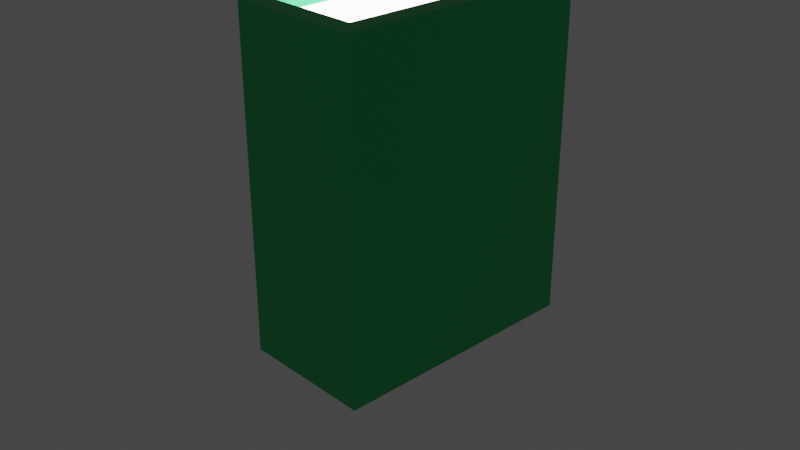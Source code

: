 # Source: Book.blend  (saved by Blender 3.2.14; exported with 4.5.12 LTS)
import bpy
from mathutils import Matrix  # noqa: F401  (used for matrix-valued properties, if any)

bpy.ops.wm.read_factory_settings(use_empty=True)
scene = bpy.context.scene
scene.name = 'Scene'

# ---- collections
col_collection = bpy.data.collections.new('Collection'); scene.collection.children.link(col_collection)

# ---- materials (node trees are filled in below, after node groups)
mat_material = bpy.data.materials.new('Material')
mat_material.alpha_threshold = 0.0
mat_material.use_transparent_shadow = False
mat_material.line_color = (0.0, 0.0, 0.0, 1.0)
mat_material_019 = bpy.data.materials.new('Material.019')
mat_material_019.use_transparent_shadow = False

# ---- material node trees
mat_material.use_nodes = True; mat_material.node_tree.nodes.clear()
_N = mat_material.node_tree.nodes; _L = mat_material.node_tree.links
n0 = _N.new('ShaderNodeOutputMaterial'); n0.name = 'Material Output'; n0.location = (300, 300)
n1 = _N.new('ShaderNodeBsdfPrincipled'); n1.name = 'Principled BSDF'; n1.location = (10, 300)
n1.distribution = 'GGX'
n1.subsurface_method = 'RANDOM_WALK_SKIN'
n1.inputs[0].default_value = (0.007499, 0.5271, 0.1529, 1.0)
n1.inputs[2].default_value = 0.4
n1.inputs[3].default_value = 1.45
n1.inputs[27].default_value = (0.0, 0.0, 0.0, 1.0)
n1.inputs[28].default_value = 1.0
_L.new(n1.outputs[0], n0.inputs[0])
n0.is_active_output = True
mat_material_019.use_nodes = True; mat_material_019.node_tree.nodes.clear()
_N = mat_material_019.node_tree.nodes; _L = mat_material_019.node_tree.links
n0 = _N.new('ShaderNodeOutputMaterial'); n0.name = 'Material Output'; n0.location = (300, 300)
n1 = _N.new('ShaderNodeEmission'); n1.name = 'Emission'; n1.location = (10, 300)
n1.inputs[1].default_value = 8.1
_L.new(n1.outputs[0], n0.inputs[0])
n0.is_active_output = True

# ---- world
world_world = bpy.data.worlds.new('World'); scene.world = world_world
world_world.use_nodes = True; world_world.node_tree.nodes.clear()
_N = world_world.node_tree.nodes; _L = world_world.node_tree.links
n0 = _N.new('ShaderNodeOutputWorld'); n0.name = 'World Output'; n0.location = (300, 300)
n1 = _N.new('ShaderNodeBackground'); n1.name = 'Background'; n1.location = (10, 300)
n1.inputs[0].default_value = (0.05088, 0.05088, 0.05088, 1.0)
_L.new(n1.outputs[0], n0.inputs[0])
n0.is_active_output = True
world_world.color = (0.05088, 0.05088, 0.05088)
world_world.use_sun_shadow = False
world_world.sun_shadow_jitter_overblur = 0.0

# ---- cameras
cam_camera = bpy.data.cameras.new('Camera')
cam_camera.clip_end = 100.0
cam_camera.ortho_scale = 7.314

# ---- lights
light_point = bpy.data.lights.new('Point', 'POINT')
light_point.transmission_factor = 0.0
light_point.shadow_soft_size = 0.25
light_point.shadow_maximum_resolution = 0.006
light_point.use_absolute_resolution = True

# ---- meshes
me_cube_001 = bpy.data.meshes.new('Cube.001')
me_cube_001.from_pydata([(-0.7033, -0.8392, -0.9262), (-0.7033, -0.8392, 0.9262), (-0.7069, 1.0, -1.0), (-0.7069, 1.0, 1.0), (0.7033, -0.8392, -0.9262), (0.7033, -0.8392, 0.9262), (1.0, 1.0, -1.0), (1.0, 1.0, 1.0), (-1.0, 1.0, -1.0), (-1.0, -1.0, -1.0), (-1.0, -1.0, 1.0), (-1.0, 1.0, 1.0), (0.7069, 1.0, 1.0), (0.7069, 1.0, -1.0), (1.0, -1.0, -1.0), (1.0, -1.0, 1.0), (-0.7033, 0.8969, -0.9262), (-0.7069, -0.8428, -1.0), (-0.7069, -0.8428, 1.0), (-0.7033, 0.8969, 0.9262), (0.7033, 0.8969, 0.9262), (0.7033, 0.8969, -0.9262), (0.7069, -0.8428, -1.0), (0.7069, -0.8428, 1.0)], [], [(9, 10, 11, 8), (16, 19, 20, 21), (6, 7, 15, 14), (14, 15, 10, 9), (16, 21, 4, 0), (20, 19, 1, 5), (2, 17, 9, 8), (18, 3, 11, 10), (3, 2, 8, 11), (13, 12, 7, 6), (22, 13, 6, 14), (12, 23, 15, 7), (17, 22, 14, 9), (23, 18, 10, 15), (16, 0, 17, 2), (1, 19, 3, 18), (19, 16, 2, 3), (21, 20, 12, 13), (4, 21, 13, 22), (20, 5, 23, 12), (0, 4, 22, 17), (5, 1, 18, 23)])
me_cube_001.polygons.foreach_set('material_index', [0, 1, 0, 0, 1, 1, 0, 0, 0, 0, 0, 0, 0, 0, 0, 0, 0, 0, 0, 0, 0, 0])
_uv = me_cube_001.uv_layers.new(name='UVMap')
_uv.uv.foreach_set('vector', [0.375, 0.0, 0.625, 0.0, 0.625, 0.25, 0.375, 0.25, 0.3749, 0.2872, 0.6251, 0.2872, 0.6621, 0.5, 0.3379, 0.5, 0.375, 0.5, 0.625, 0.5, 0.625, 0.75, 0.375, 0.75, 0.375, 0.75, 0.625, 0.75, 0.625, 1.0, 0.375, 1.0, 0.1621, 0.5, 0.3379, 0.5, 0.3379, 0.7129, 0.1621, 0.7129, 0.6621, 0.5, 0.8379, 0.5, 0.8379, 0.7129, 0.6621, 0.7129, 0.1616, 0.5, 0.1616, 0.7134, 0.125, 0.75, 0.125, 0.5, 0.8384, 0.7134, 0.8384, 0.5, 0.875, 0.5, 0.875, 0.75, 0.625, 0.2866, 0.375, 0.2866, 0.375, 0.25, 0.625, 0.25, 0.3384, 0.5, 0.6616, 0.5, 0.625, 0.5, 0.375, 0.5, 0.3384, 0.7134, 0.3384, 0.5, 0.375, 0.5, 0.375, 0.75, 0.6616, 0.5, 0.6616, 0.7134, 0.625, 0.75, 0.625, 0.5, 0.1616, 0.7134, 0.3384, 0.7134, 0.375, 0.75, 0.125, 0.75, 0.6616, 0.7134, 0.8384, 0.7134, 0.875, 0.75, 0.625, 0.75, 0.1621, 0.5, 0.1621, 0.7129, 0.1616, 0.7134, 0.1616, 0.5, 0.8379, 0.7129, 0.8379, 0.5, 0.8384, 0.5, 0.8384, 0.7134, 0.6251, 0.2872, 0.3749, 0.2872, 0.375, 0.2866, 0.625, 0.2866, 0.3379, 0.5, 0.6621, 0.5, 0.6616, 0.5, 0.3384, 0.5, 0.3379, 0.7129, 0.3379, 0.5, 0.3384, 0.5, 0.3384, 0.7134, 0.6621, 0.5, 0.6621, 0.7129, 0.6616, 0.7134, 0.6616, 0.5, 0.1621, 0.7129, 0.3379, 0.7129, 0.3384, 0.7134, 0.1616, 0.7134, 0.6621, 0.7129, 0.8379, 0.7129, 0.8384, 0.7134, 0.6616, 0.7134])
me_cube_001.materials.append(mat_material)
me_cube_001.materials.append(mat_material_019)
me_cube_001.update()

# ---- objects
ob_camera = bpy.data.objects.new('Camera', cam_camera)
ob_point = bpy.data.objects.new('Point', light_point)
ob_book = bpy.data.objects.new('Book', me_cube_001)

# ---- transforms, parenting, visibility, modifiers, constraints
ob_camera.location = (7.359, -6.926, 4.958)
ob_camera.rotation_euler = (1.109, 0.0, 0.8149)
ob_camera.lock_rotations_4d = False
ob_camera.empty_display_type = 'ARROWS'
ob_camera.color = (0.0, 0.0, 0.0, 0.0)
ob_camera.display_type = 'WIRE'
ob_camera.lineart.crease_threshold = 0.0
ob_point.location = (0.04276, 0.0, 1.004)
ob_point.scale = (3.097, 1.0, 1.406)
ob_book.location = (0.1652, 0.0, 0.6052)
ob_book.scale = (0.7232, 1.409, 1.807)

# ---- collection membership
col_collection.objects.link(ob_camera)
col_collection.objects.link(ob_point)
col_collection.objects.link(ob_book)

# ---- scene / render settings (as saved in the file)
scene.camera = ob_camera
scene.frame_start = 1; scene.frame_end = 250; scene.frame_set(6)
scene.render.engine = 'BLENDER_EEVEE_NEXT'
scene.cycles.sampling_pattern = 'TABULATED_SOBOL'
scene.cycles.use_light_tree = False
scene.view_settings.view_transform = 'Filmic'
bpy.context.view_layer.update()
